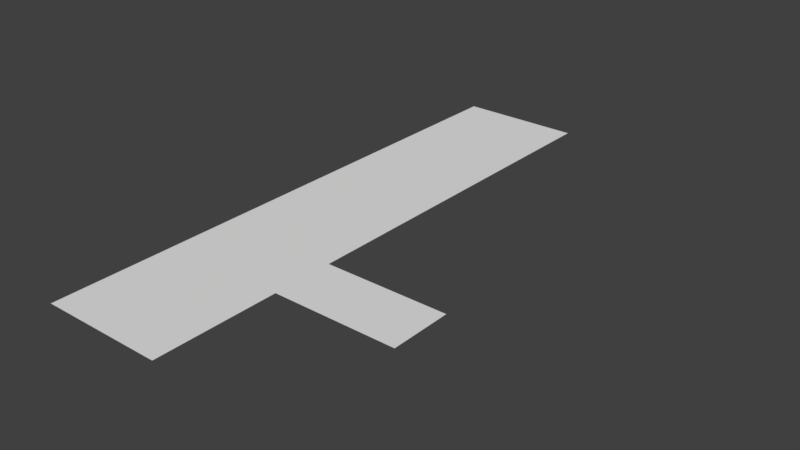 # Source: hallway2.blend  (saved by Blender 2.79.0; exported with 4.5.12 LTS)
import bpy
from mathutils import Matrix  # noqa: F401  (used for matrix-valued properties, if any)

bpy.ops.wm.read_factory_settings(use_empty=True)
scene = bpy.context.scene
scene.name = 'Scene'

# ---- collections
col_collection_1 = bpy.data.collections.new('Collection 1'); scene.collection.children.link(col_collection_1)

# ---- materials (node trees are filled in below, after node groups)
mat_material = bpy.data.materials.new('Material')
mat_material.alpha_threshold = 0.0
mat_material.use_transparent_shadow = False
mat_material.roughness = 0.5
mat_material.line_color = (0.0, 0.0, 0.0, 1.0)

# ---- material node trees

# ---- world
world_world = bpy.data.worlds.new('World'); scene.world = world_world
world_world.color = (0.05088, 0.05088, 0.05088)
world_world.use_sun_shadow = False
world_world.sun_shadow_jitter_overblur = 0.0
world_world.cycles.sampling_method = 'MANUAL'

# ---- meshes
me_plane = bpy.data.meshes.new('Plane')
me_plane.from_pydata([(-9.0, -3.0, 0.0), (5.0, 1.0, 0.0), (7.0, 3.0, 0.0), (-9.0, 1.0, 0.0), (1.0, -1.0, 0.0), (7.0, -1.0, 0.0), (5.0, -1.0, 0.0), (1.0, 1.0, 0.0), (3.0, -1.0, 0.0), (-9.0, 3.0, 0.0), (3.0, 3.0, 0.0), (1.0, 3.0, 0.0), (-5.0, 3.0, 0.0), (7.0, 1.0, 0.0), (3.0, 1.0, 0.0), (5.0, 3.0, 0.0), (-9.0, -1.0, 0.0), (-7.0, -3.0, 0.0), (-7.0, -5.0, 0.0), (-7.0, 11.0, 0.0), (-1.0, -1.0, 0.0), (-1.0, 1.0, 0.0), (-3.0, 1.0, 0.0), (-3.0, 11.0, 0.0), (-1.0, 3.0, 0.0), (-1.0, -5.0, 0.0), (-5.0, -1.0, 0.0), (-5.0, 1.0, 0.0), (-7.0, 1.0, 0.0), (-1.0, 5.0, 0.0), (-9.0, -5.0, 0.0), (-3.0, -3.0, 0.0), (-7.0, 5.0, 0.0), (-3.0, -5.0, 0.0), (-3.0, -7.0, 0.0), (-7.0, -1.0, 0.0), (-1.0, -3.0, 0.0), (-7.0, -9.0, 0.0), (-5.0, -3.0, 0.0), (-3.0, -1.0, 0.0), (-9.0, -9.0, 0.0), (-5.0, -5.0, 0.0), (-1.0, -9.0, 0.0), (-3.0, -9.0, 0.0), (-9.0, -7.0, 0.0), (-5.0, -9.0, 0.0), (-7.0, -7.0, 0.0), (-3.0, 3.0, 0.0), (-5.0, -7.0, 0.0), (-1.0, -7.0, 0.0), (-5.0, 13.0, 0.0), (-7.0, 3.0, 0.0), (-3.0, 5.0, 0.0), (-1.0, 9.0, 0.0), (-5.0, 15.0, 0.0), (-7.0, 15.0, 0.0), (-5.0, 5.0, 0.0), (-1.0, 7.0, 0.0), (-9.0, 5.0, 0.0), (-3.0, 7.0, 0.0), (-1.0, 11.0, 0.0), (-7.0, 9.0, 0.0), (-9.0, 9.0, 0.0), (-9.0, 11.0, 0.0), (-3.0, 9.0, 0.0), (-9.0, 7.0, 0.0), (-7.0, 7.0, 0.0), (-5.0, 9.0, 0.0), (-5.0, 11.0, 0.0), (-5.0, 7.0, 0.0), (-3.0, 13.0, 0.0), (-1.0, 13.0, 0.0), (-7.0, 13.0, 0.0), (-5.0, 23.0, 0.0), (-3.0, 19.0, 0.0), (-7.0, 17.0, 0.0), (-9.0, 13.0, 0.0), (-1.0, 17.0, 0.0), (-5.0, 25.0, 0.0), (-1.0, 15.0, 0.0), (-3.0, 15.0, 0.0), (-3.0, 25.0, 0.0), (-3.0, 17.0, 0.0), (-3.0, 23.0, 0.0), (-1.0, 19.0, 0.0), (-9.0, 15.0, 0.0), (-5.0, 19.0, 0.0), (-5.0, 17.0, 0.0), (-9.0, 17.0, 0.0), (-1.0, 23.0, 0.0), (-7.0, 19.0, 0.0), (-1.0, 21.0, 0.0), (-3.0, 21.0, 0.0), (-3.0, 27.0, 0.0), (-1.0, 25.0, 0.0), (-7.0, 21.0, 0.0), (-9.0, 27.0, 0.0), (-1.0, 27.0, 0.0), (-9.0, 19.0, 0.0), (-5.0, 21.0, 0.0), (-9.0, 23.0, 0.0), (-9.0, 21.0, 0.0), (-7.0, 25.0, 0.0), (-7.0, 23.0, 0.0), (-9.0, 25.0, 0.0), (-5.0, 27.0, 0.0), (-7.0, 27.0, 0.0)], [], [(20, 4, 7, 21), (4, 8, 14, 7), (21, 7, 11, 24), (7, 14, 10, 11), (8, 6, 1, 14), (6, 5, 13, 1), (14, 1, 15, 10), (1, 13, 2, 15), (26, 39, 22, 27), (39, 20, 21, 22), (27, 22, 47, 12), (22, 21, 24, 47), (16, 35, 28, 3), (35, 26, 27, 28), (3, 28, 51, 9), (28, 27, 12, 51), (30, 18, 17, 0), (18, 41, 38, 17), (0, 17, 35, 16), (17, 38, 26, 35), (41, 33, 31, 38), (33, 25, 36, 31), (38, 31, 39, 26), (31, 36, 20, 39), (40, 37, 46, 44), (37, 45, 48, 46), (44, 46, 18, 30), (46, 48, 41, 18), (45, 43, 34, 48), (43, 42, 49, 34), (48, 34, 33, 41), (34, 49, 25, 33), (12, 47, 52, 56), (47, 24, 29, 52), (56, 52, 59, 69), (52, 29, 57, 59), (9, 51, 32, 58), (51, 12, 56, 32), (58, 32, 66, 65), (32, 56, 69, 66), (65, 66, 61, 62), (66, 69, 67, 61), (62, 61, 19, 63), (61, 67, 68, 19), (69, 59, 64, 67), (59, 57, 53, 64), (67, 64, 23, 68), (64, 53, 60, 23), (68, 23, 70, 50), (23, 60, 71, 70), (50, 70, 80, 54), (70, 71, 79, 80), (63, 19, 72, 76), (19, 68, 50, 72), (76, 72, 55, 85), (72, 50, 54, 55), (54, 80, 82, 87), (80, 79, 77, 82), (87, 82, 74, 86), (82, 77, 84, 74), (85, 55, 75, 88), (55, 54, 87, 75), (88, 75, 90, 98), (75, 87, 86, 90), (86, 74, 92, 99), (74, 84, 91, 92), (99, 92, 83, 73), (92, 91, 89, 83), (73, 83, 81, 78), (83, 89, 94, 81), (78, 81, 93, 105), (81, 94, 97, 93), (98, 90, 95, 101), (90, 86, 99, 95), (101, 95, 103, 100), (95, 99, 73, 103), (100, 103, 102, 104), (103, 73, 78, 102), (104, 102, 106, 96), (102, 78, 105, 106)])
_uv = me_plane.uv_layers.new(name='UVMap')
_uv.uv.foreach_set('vector', [9.765e-05, 0.7501, 0.1249, 0.7501, 0.1249, 0.8749, 9.765e-05, 0.8749, 0.1251, 0.7501, 0.2499, 0.7501, 0.2499, 0.8749, 0.1251, 0.8749, 9.765e-05, 0.8751, 0.1249, 0.8751, 0.1249, 0.9999, 9.765e-05, 0.9999, 0.1251, 0.8751, 0.2499, 0.8751, 0.2499, 0.9999, 0.1251, 0.9999, 9.765e-05, 0.7501, 0.1249, 0.7501, 0.1249, 0.8749, 9.765e-05, 0.8749, 0.1251, 0.7501, 0.2499, 0.7501, 0.2499, 0.8749, 0.1251, 0.8749, 9.765e-05, 0.8751, 0.1249, 0.8751, 0.1249, 0.9999, 9.765e-05, 0.9999, 0.1251, 0.8751, 0.2499, 0.8751, 0.2499, 0.9999, 0.1251, 0.9999, 9.765e-05, 0.7501, 0.1249, 0.7501, 0.1249, 0.8749, 9.765e-05, 0.8749, 0.1251, 0.7501, 0.2499, 0.7501, 0.2499, 0.8749, 0.1251, 0.8749, 9.765e-05, 0.8751, 0.1249, 0.8751, 0.1249, 0.9999, 9.765e-05, 0.9999, 0.1251, 0.8751, 0.2499, 0.8751, 0.2499, 0.9999, 0.1251, 0.9999, 9.765e-05, 0.7501, 0.1249, 0.7501, 0.1249, 0.8749, 9.765e-05, 0.8749, 0.1251, 0.7501, 0.2499, 0.7501, 0.2499, 0.8749, 0.1251, 0.8749, 9.765e-05, 0.8751, 0.1249, 0.8751, 0.1249, 0.9999, 9.765e-05, 0.9999, 0.1251, 0.8751, 0.2499, 0.8751, 0.2499, 0.9999, 0.1251, 0.9999, 9.765e-05, 0.7501, 0.1249, 0.7501, 0.1249, 0.8749, 9.765e-05, 0.8749, 0.1251, 0.7501, 0.2499, 0.7501, 0.2499, 0.8749, 0.1251, 0.8749, 9.765e-05, 0.8751, 0.1249, 0.8751, 0.1249, 0.9999, 9.765e-05, 0.9999, 0.1251, 0.8751, 0.2499, 0.8751, 0.2499, 0.9999, 0.1251, 0.9999, 9.765e-05, 0.7501, 0.1249, 0.7501, 0.1249, 0.8749, 9.765e-05, 0.8749, 0.1251, 0.7501, 0.2499, 0.7501, 0.2499, 0.8749, 0.1251, 0.8749, 9.765e-05, 0.8751, 0.1249, 0.8751, 0.1249, 0.9999, 9.765e-05, 0.9999, 0.1251, 0.8751, 0.2499, 0.8751, 0.2499, 0.9999, 0.1251, 0.9999, 9.765e-05, 0.7501, 0.1249, 0.7501, 0.1249, 0.8749, 9.765e-05, 0.8749, 0.1251, 0.7501, 0.2499, 0.7501, 0.2499, 0.8749, 0.1251, 0.8749, 9.765e-05, 0.8751, 0.1249, 0.8751, 0.1249, 0.9999, 9.765e-05, 0.9999, 0.1251, 0.8751, 0.2499, 0.8751, 0.2499, 0.9999, 0.1251, 0.9999, 9.765e-05, 0.7501, 0.1249, 0.7501, 0.1249, 0.8749, 9.765e-05, 0.8749, 0.1251, 0.7501, 0.2499, 0.7501, 0.2499, 0.8749, 0.1251, 0.8749, 9.765e-05, 0.8751, 0.1249, 0.8751, 0.1249, 0.9999, 9.765e-05, 0.9999, 0.1251, 0.8751, 0.2499, 0.8751, 0.2499, 0.9999, 0.1251, 0.9999, 9.765e-05, 0.7501, 0.1249, 0.7501, 0.1249, 0.8749, 9.765e-05, 0.8749, 0.1251, 0.7501, 0.2499, 0.7501, 0.2499, 0.8749, 0.1251, 0.8749, 9.765e-05, 0.8751, 0.1249, 0.8751, 0.1249, 0.9999, 9.765e-05, 0.9999, 0.1251, 0.8751, 0.2499, 0.8751, 0.2499, 0.9999, 0.1251, 0.9999, 9.765e-05, 0.7501, 0.1249, 0.7501, 0.1249, 0.8749, 9.765e-05, 0.8749, 0.1251, 0.7501, 0.2499, 0.7501, 0.2499, 0.8749, 0.1251, 0.8749, 9.765e-05, 0.8751, 0.1249, 0.8751, 0.1249, 0.9999, 9.765e-05, 0.9999, 0.1251, 0.8751, 0.2499, 0.8751, 0.2499, 0.9999, 0.1251, 0.9999, 9.765e-05, 0.7501, 0.1249, 0.7501, 0.1249, 0.8749, 9.765e-05, 0.8749, 0.1251, 0.7501, 0.2499, 0.7501, 0.2499, 0.8749, 0.1251, 0.8749, 9.765e-05, 0.8751, 0.1249, 0.8751, 0.1249, 0.9999, 9.765e-05, 0.9999, 0.1251, 0.8751, 0.2499, 0.8751, 0.2499, 0.9999, 0.1251, 0.9999, 9.765e-05, 0.7501, 0.1249, 0.7501, 0.1249, 0.8749, 9.765e-05, 0.8749, 0.1251, 0.7501, 0.2499, 0.7501, 0.2499, 0.8749, 0.1251, 0.8749, 9.765e-05, 0.8751, 0.1249, 0.8751, 0.1249, 0.9999, 9.765e-05, 0.9999, 0.1251, 0.8751, 0.2499, 0.8751, 0.2499, 0.9999, 0.1251, 0.9999, 9.765e-05, 0.7501, 0.1249, 0.7501, 0.1249, 0.8749, 9.765e-05, 0.8749, 0.1251, 0.7501, 0.2499, 0.7501, 0.2499, 0.8749, 0.1251, 0.8749, 9.765e-05, 0.8751, 0.1249, 0.8751, 0.1249, 0.9999, 9.765e-05, 0.9999, 0.1251, 0.8751, 0.2499, 0.8751, 0.2499, 0.9999, 0.1251, 0.9999, 9.765e-05, 0.7501, 0.1249, 0.7501, 0.1249, 0.8749, 9.765e-05, 0.8749, 0.1251, 0.7501, 0.2499, 0.7501, 0.2499, 0.8749, 0.1251, 0.8749, 9.765e-05, 0.8751, 0.1249, 0.8751, 0.1249, 0.9999, 9.765e-05, 0.9999, 0.1251, 0.8751, 0.2499, 0.8751, 0.2499, 0.9999, 0.1251, 0.9999, 9.765e-05, 0.7501, 0.1249, 0.7501, 0.1249, 0.8749, 9.765e-05, 0.8749, 0.1251, 0.7501, 0.2499, 0.7501, 0.2499, 0.8749, 0.1251, 0.8749, 9.765e-05, 0.8751, 0.1249, 0.8751, 0.1249, 0.9999, 9.765e-05, 0.9999, 0.1251, 0.8751, 0.2499, 0.8751, 0.2499, 0.9999, 0.1251, 0.9999, 9.765e-05, 0.7501, 0.1249, 0.7501, 0.1249, 0.8749, 9.765e-05, 0.8749, 0.1251, 0.7501, 0.2499, 0.7501, 0.2499, 0.8749, 0.1251, 0.8749, 9.765e-05, 0.8751, 0.1249, 0.8751, 0.1249, 0.9999, 9.765e-05, 0.9999, 0.1251, 0.8751, 0.2499, 0.8751, 0.2499, 0.9999, 0.1251, 0.9999, 9.765e-05, 0.7501, 0.1249, 0.7501, 0.1249, 0.8749, 9.765e-05, 0.8749, 0.1251, 0.7501, 0.2499, 0.7501, 0.2499, 0.8749, 0.1251, 0.8749, 9.765e-05, 0.8751, 0.1249, 0.8751, 0.1249, 0.9999, 9.765e-05, 0.9999, 0.1251, 0.8751, 0.2499, 0.8751, 0.2499, 0.9999, 0.1251, 0.9999, 9.765e-05, 0.7501, 0.1249, 0.7501, 0.1249, 0.8749, 9.765e-05, 0.8749, 0.1251, 0.7501, 0.2499, 0.7501, 0.2499, 0.8749, 0.1251, 0.8749, 9.765e-05, 0.8751, 0.1249, 0.8751, 0.1249, 0.9999, 9.765e-05, 0.9999, 0.1251, 0.8751, 0.2499, 0.8751, 0.2499, 0.9999, 0.1251, 0.9999, 9.765e-05, 0.7501, 0.1249, 0.7501, 0.1249, 0.8749, 9.765e-05, 0.8749, 0.1251, 0.7501, 0.2499, 0.7501, 0.2499, 0.8749, 0.1251, 0.8749, 9.765e-05, 0.8751, 0.1249, 0.8751, 0.1249, 0.9999, 9.765e-05, 0.9999, 0.1251, 0.8751, 0.2499, 0.8751, 0.2499, 0.9999, 0.1251, 0.9999, 9.765e-05, 0.7501, 0.1249, 0.7501, 0.1249, 0.8749, 9.765e-05, 0.8749, 0.1251, 0.7501, 0.2499, 0.7501, 0.2499, 0.8749, 0.1251, 0.8749, 9.765e-05, 0.8751, 0.1249, 0.8751, 0.1249, 0.9999, 9.765e-05, 0.9999, 0.1251, 0.8751, 0.2499, 0.8751, 0.2499, 0.9999, 0.1251, 0.9999])
me_plane.materials.append(mat_material)
me_plane.use_remesh_preserve_volume = False
me_plane.use_remesh_preserve_attributes = False
me_plane.use_mirror_vertex_groups = False
me_plane.update()

# ---- objects
ob_plane = bpy.data.objects.new('Plane', me_plane)

# ---- transforms, parenting, visibility, modifiers, constraints
ob_plane.location = (0.0, 0.0, 0.0)
ob_plane.scale = (0.5, 0.5, 0.5)
ob_plane.lineart.crease_threshold = 0.0

# ---- collection membership
col_collection_1.objects.link(ob_plane)

# ---- scene / render settings (as saved in the file)
scene.frame_start = 1; scene.frame_end = 250; scene.frame_set(1)
scene.render.engine = 'BLENDER_EEVEE_NEXT'
scene.render.resolution_percentage = 50
scene.render.dither_intensity = 0.0
scene.cycles.use_denoising = False
scene.cycles.samples = 128
scene.cycles.sampling_pattern = 'TABULATED_SOBOL'
scene.cycles.use_adaptive_sampling = False
scene.cycles.use_light_tree = False
scene.cycles.blur_glossy = 0.0
scene.cycles.sample_clamp_indirect = 0.0
scene.view_settings.view_transform = 'Standard'
bpy.context.view_layer.update()

# ---- added for rendering (the .blend has no active camera and no usable light): camera, sun
cam_auto = bpy.data.cameras.new('AutoCamera')
cam_auto.lens = 50.0
cam_auto.sensor_width = 36.0
cam_auto.clip_end = 1000.0
ob_auto_camera = bpy.data.objects.new('AutoCamera', cam_auto)
scene.collection.objects.link(ob_auto_camera)
ob_auto_camera.location = (17.7248, -17.3698, 14.5798)
ob_auto_camera.rotation_euler = (1.09748, -7.21219e-08, 0.694738)
scene.camera = ob_auto_camera
light_auto_sun = bpy.data.lights.new('AutoSun', 'SUN')
light_auto_sun.energy = 3.0
light_auto_sun.angle = 0.0523599
ob_auto_sun = bpy.data.objects.new('AutoSun', light_auto_sun)
scene.collection.objects.link(ob_auto_sun)
ob_auto_sun.rotation_euler = (0.872665, 0.174533, 0.523599)
bpy.context.view_layer.update()
